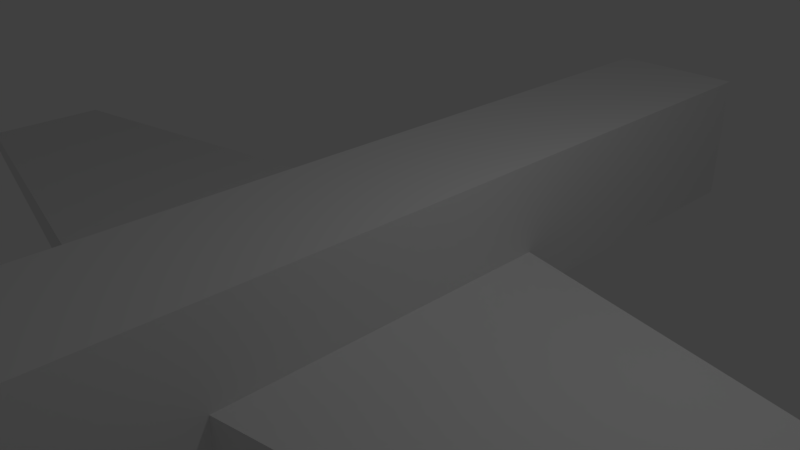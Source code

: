 # Source: Avion.blend  (saved by Blender 2.79.0; exported with 4.5.12 LTS)
import bpy
from mathutils import Matrix  # noqa: F401  (used for matrix-valued properties, if any)

bpy.ops.wm.read_factory_settings(use_empty=True)
scene = bpy.context.scene
scene.name = 'Scene'

# ---- collections
col_collection_1 = bpy.data.collections.new('Collection 1'); scene.collection.children.link(col_collection_1)

# ---- world
world_world = bpy.data.worlds.new('World'); scene.world = world_world
world_world.color = (0.05088, 0.05088, 0.05088)
world_world.use_sun_shadow = False
world_world.sun_shadow_jitter_overblur = 0.0
world_world.cycles.sampling_method = 'MANUAL'

# ---- cameras
cam_camera = bpy.data.cameras.new('Camera')
cam_camera.clip_end = 100.0
cam_camera.lens = 35.0
cam_camera.sensor_width = 32.0
cam_camera.sensor_height = 18.0
cam_camera.ortho_scale = 7.314
cam_camera.dof.focus_distance = 0.0

# ---- lights
light_lamp = bpy.data.lights.new('Lamp', 'POINT')
light_lamp.transmission_factor = 0.0
light_lamp.cutoff_distance = 30.0
light_lamp.energy = 100.0
light_lamp.shadow_buffer_clip_start = 1.001
light_lamp.shadow_soft_size = 0.1
light_lamp.shadow_maximum_resolution = 0.006
light_lamp.use_absolute_resolution = True

# ---- meshes
me_cube_001 = bpy.data.meshes.new('Cube.001')
me_cube_001.from_pydata([(1.0, -1.0, -1.0), (1.0, -1.0, 1.0), (1.0, 1.0, -1.0), (1.0, 1.0, 1.0), (0.0, 1.0, -1.0), (0.0, 1.0, 1.0), (0.0, -1.0, -1.0), (0.0, -1.0, 1.0), (1.0, -0.7143, -1.0), (1.0, -0.4286, -1.0), (1.0, -0.1429, -1.0), (1.0, 0.1429, -1.0), (1.0, 0.4286, -1.0), (1.0, 0.7143, -1.0), (1.0, 0.7143, 1.0), (1.0, 0.4286, 1.0), (1.0, 0.1429, 1.0), (1.0, -0.1429, 1.0), (1.0, -0.4286, 1.0), (1.0, -0.7143, 1.0), (0.0, 0.7143, 1.0), (0.0, 0.4286, 1.0), (0.0, 0.1429, 1.0), (0.0, -0.1429, 1.0), (0.0, -0.4286, 1.0), (0.0, -0.7143, 1.0), (0.0, 0.7143, -1.0), (0.0, 0.4286, -1.0), (0.0, 0.1429, -1.0), (0.0, -0.1429, -1.0), (0.0, -0.4286, -1.0), (0.0, -0.7143, -1.0), (1.0, 1.0, 0.3333), (1.0, 1.0, -0.3333), (1.0, -1.0, 0.3333), (1.0, -1.0, -0.3333), (0.0, -1.0, 0.3333), (0.0, -1.0, -0.3333), (0.0, 1.0, 0.3333), (0.0, 1.0, -0.3333), (1.0, 0.7143, 0.3333), (1.0, 0.7143, -0.3333), (1.0, 0.4286, 0.3333), (1.0, 0.4286, -0.3333), (1.0, 0.1429, 0.3333), (1.0, 0.1429, -0.3333), (1.0, -0.1429, 0.3333), (1.0, -0.1429, -0.3333), (1.0, -0.4286, 0.3333), (1.0, -0.4286, -0.3333), (1.0, -0.7143, 0.3333), (1.0, -0.7143, -0.3333), (1.0, 0.2857, -1.0), (1.0, 0.2857, 1.0), (0.0, 0.2857, 1.0), (0.0, 0.2857, -1.0), (1.0, 0.2857, -0.3333), (1.0, 0.2857, 0.3333), (9.171, -0.1914, -0.8252), (9.171, -0.07819, -0.8252), (9.171, 0.03507, -0.8252), (9.171, 0.03507, -0.5081), (9.171, -0.07819, -0.5081), (9.171, -0.1914, -0.5081), (9.171, 0.0917, -0.5081), (9.171, 0.0917, -0.8252)], [], [(38, 5, 3, 32), (50, 19, 1, 34), (31, 8, 0, 6), (19, 25, 7, 1), (34, 1, 7, 36), (3, 5, 20, 14), (14, 20, 21, 15), (53, 54, 22, 16), (16, 22, 23, 17), (17, 23, 24, 18), (18, 24, 25, 19), (4, 2, 13, 26), (26, 13, 12, 27), (55, 52, 11, 28), (28, 11, 10, 29), (29, 10, 9, 30), (30, 9, 8, 31), (32, 3, 14, 40), (40, 14, 15, 42), (57, 53, 16, 44), (44, 16, 17, 46), (46, 17, 18, 48), (48, 18, 19, 50), (9, 49, 51, 8), (49, 48, 50, 51), (49, 9, 58, 63), (47, 46, 48, 49), (47, 49, 63, 62), (45, 44, 46, 47), (45, 47, 62, 61), (56, 57, 44, 45), (13, 41, 43, 12), (41, 40, 42, 43), (2, 33, 41, 13), (33, 32, 40, 41), (0, 35, 37, 6), (35, 34, 36, 37), (8, 51, 35, 0), (51, 50, 34, 35), (4, 39, 33, 2), (39, 38, 32, 33), (43, 42, 57, 56), (12, 43, 56, 52), (42, 15, 53, 57), (27, 12, 52, 55), (15, 21, 54, 53), (59, 62, 63, 58), (60, 61, 62, 59), (65, 64, 61, 60), (11, 52, 65, 60), (10, 11, 60, 59), (52, 56, 64, 65), (56, 45, 61, 64), (9, 10, 59, 58)])
me_cube_001.use_remesh_preserve_volume = False
me_cube_001.use_remesh_preserve_attributes = False
me_cube_001.use_mirror_vertex_groups = False
me_cube_001.update()

# ---- objects
ob_cube = bpy.data.objects.new('Cube', me_cube_001)
ob_lamp = bpy.data.objects.new('Lamp', light_lamp)
ob_camera = bpy.data.objects.new('Camera', cam_camera)

# ---- transforms, parenting, visibility, modifiers, constraints
ob_cube.location = (0.0, 0.0, 0.0)
ob_cube.scale = (1.0, 7.131, 1.0)
ob_cube.lineart.crease_threshold = 0.0
_m = ob_cube.modifiers.new('Mirror', 'MIRROR')
_m.use_clip = True
ob_lamp.location = (4.076, 1.005, 5.904)
ob_lamp.rotation_euler = (0.6503, 0.05522, 1.866)
ob_lamp.lock_rotations_4d = False
ob_lamp.empty_display_type = 'ARROWS'
ob_lamp.color = (0.0, 0.0, 0.0, 0.0)
ob_lamp.lineart.crease_threshold = 0.0
ob_camera.location = (7.481, -6.508, 5.344)
ob_camera.rotation_euler = (1.109, 0.0, 0.8149)
ob_camera.lock_rotations_4d = False
ob_camera.empty_display_type = 'ARROWS'
ob_camera.color = (0.0, 0.0, 0.0, 0.0)
ob_camera.hide_viewport = True
ob_camera.display_type = 'WIRE'
ob_camera.lineart.crease_threshold = 0.0

# ---- collection membership
col_collection_1.objects.link(ob_cube)
col_collection_1.objects.link(ob_lamp)
col_collection_1.objects.link(ob_camera)

# ---- scene / render settings (as saved in the file)
scene.camera = ob_camera
scene.frame_start = 1; scene.frame_end = 250; scene.frame_set(1)
scene.render.engine = 'CYCLES'
scene.render.resolution_percentage = 50
scene.render.dither_intensity = 0.0
scene.cycles.use_denoising = False
scene.cycles.samples = 128
scene.cycles.sampling_pattern = 'TABULATED_SOBOL'
scene.cycles.use_adaptive_sampling = False
scene.cycles.use_light_tree = False
scene.cycles.blur_glossy = 0.0
scene.cycles.sample_clamp_indirect = 0.0
scene.view_settings.view_transform = 'Standard'
bpy.context.view_layer.update()

